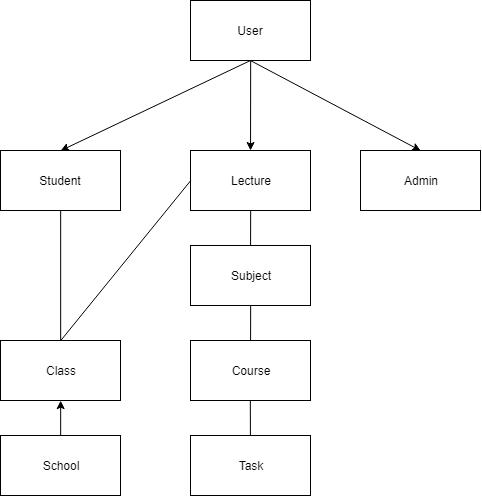

The diagram above was exported from draw.io. Its source (the exported page's mxGraphModel, read from the mxfile embedded in the PNG):
<mxGraphModel dx="469" dy="614" grid="1" gridSize="10" guides="1" tooltips="1" connect="1" arrows="1" fold="1" page="1" pageScale="1" pageWidth="827" pageHeight="1169" math="0" shadow="0">
  <root>
    <mxCell id="0" />
    <mxCell id="1" parent="0" />
    <mxCell id="T3MA363kJWqK0BcKLqYQ-1" value="User" style="rounded=0;whiteSpace=wrap;html=1;" parent="1" vertex="1">
      <mxGeometry x="390" y="20" width="120" height="60" as="geometry" />
    </mxCell>
    <mxCell id="T3MA363kJWqK0BcKLqYQ-2" value="&lt;div&gt;Student&lt;/div&gt;" style="rounded=0;whiteSpace=wrap;html=1;" parent="1" vertex="1">
      <mxGeometry x="200" y="170" width="120" height="60" as="geometry" />
    </mxCell>
    <mxCell id="T3MA363kJWqK0BcKLqYQ-3" value="Lecture" style="rounded=0;whiteSpace=wrap;html=1;" parent="1" vertex="1">
      <mxGeometry x="390" y="170" width="120" height="60" as="geometry" />
    </mxCell>
    <mxCell id="T3MA363kJWqK0BcKLqYQ-4" value="Admin" style="rounded=0;whiteSpace=wrap;html=1;" parent="1" vertex="1">
      <mxGeometry x="560" y="170" width="120" height="60" as="geometry" />
    </mxCell>
    <mxCell id="T3MA363kJWqK0BcKLqYQ-5" value="Course" style="rounded=0;whiteSpace=wrap;html=1;" parent="1" vertex="1">
      <mxGeometry x="390" y="360" width="120" height="60" as="geometry" />
    </mxCell>
    <mxCell id="T3MA363kJWqK0BcKLqYQ-6" value="" style="endArrow=classic;html=1;entryX=0.5;entryY=0;entryDx=0;entryDy=0;" parent="1" target="T3MA363kJWqK0BcKLqYQ-2" edge="1">
      <mxGeometry width="50" height="50" relative="1" as="geometry">
        <mxPoint x="450" y="80" as="sourcePoint" />
        <mxPoint x="140" y="370" as="targetPoint" />
      </mxGeometry>
    </mxCell>
    <mxCell id="T3MA363kJWqK0BcKLqYQ-7" value="" style="endArrow=classic;html=1;exitX=0.5;exitY=1;exitDx=0;exitDy=0;entryX=0.5;entryY=0;entryDx=0;entryDy=0;" parent="1" source="T3MA363kJWqK0BcKLqYQ-1" target="T3MA363kJWqK0BcKLqYQ-4" edge="1">
      <mxGeometry width="50" height="50" relative="1" as="geometry">
        <mxPoint x="90" y="420" as="sourcePoint" />
        <mxPoint x="140" y="370" as="targetPoint" />
      </mxGeometry>
    </mxCell>
    <mxCell id="T3MA363kJWqK0BcKLqYQ-8" value="" style="endArrow=classic;html=1;exitX=0.5;exitY=1;exitDx=0;exitDy=0;" parent="1" source="T3MA363kJWqK0BcKLqYQ-1" target="T3MA363kJWqK0BcKLqYQ-3" edge="1">
      <mxGeometry width="50" height="50" relative="1" as="geometry">
        <mxPoint x="90" y="420" as="sourcePoint" />
        <mxPoint x="140" y="370" as="targetPoint" />
      </mxGeometry>
    </mxCell>
    <mxCell id="T3MA363kJWqK0BcKLqYQ-9" value="Subject&lt;br&gt;" style="rounded=0;whiteSpace=wrap;html=1;" parent="1" vertex="1">
      <mxGeometry x="390" y="265" width="120" height="60" as="geometry" />
    </mxCell>
    <mxCell id="T3MA363kJWqK0BcKLqYQ-10" value="" style="endArrow=none;html=1;exitX=0.5;exitY=1;exitDx=0;exitDy=0;" parent="1" source="T3MA363kJWqK0BcKLqYQ-3" target="T3MA363kJWqK0BcKLqYQ-9" edge="1">
      <mxGeometry width="50" height="50" relative="1" as="geometry">
        <mxPoint x="200" y="490" as="sourcePoint" />
        <mxPoint x="250" y="440" as="targetPoint" />
      </mxGeometry>
    </mxCell>
    <mxCell id="T3MA363kJWqK0BcKLqYQ-11" value="" style="endArrow=none;html=1;exitX=0.5;exitY=1;exitDx=0;exitDy=0;" parent="1" source="T3MA363kJWqK0BcKLqYQ-9" target="T3MA363kJWqK0BcKLqYQ-5" edge="1">
      <mxGeometry width="50" height="50" relative="1" as="geometry">
        <mxPoint x="200" y="490" as="sourcePoint" />
        <mxPoint x="250" y="440" as="targetPoint" />
      </mxGeometry>
    </mxCell>
    <mxCell id="YlDYITMJQ_ZqR3JVjtvN-1" value="Task" style="rounded=0;whiteSpace=wrap;html=1;" vertex="1" parent="1">
      <mxGeometry x="390" y="455" width="120" height="60" as="geometry" />
    </mxCell>
    <mxCell id="YlDYITMJQ_ZqR3JVjtvN-2" value="" style="endArrow=none;html=1;exitX=0.5;exitY=1;exitDx=0;exitDy=0;" edge="1" parent="1" target="YlDYITMJQ_ZqR3JVjtvN-1">
      <mxGeometry width="50" height="50" relative="1" as="geometry">
        <mxPoint x="449.83333333333337" y="420.16666666666674" as="sourcePoint" />
        <mxPoint x="250" y="535" as="targetPoint" />
      </mxGeometry>
    </mxCell>
    <mxCell id="YlDYITMJQ_ZqR3JVjtvN-3" value="Class" style="rounded=0;whiteSpace=wrap;html=1;" vertex="1" parent="1">
      <mxGeometry x="200" y="360" width="120" height="60" as="geometry" />
    </mxCell>
    <mxCell id="YlDYITMJQ_ZqR3JVjtvN-5" value="" style="endArrow=none;html=1;entryX=0;entryY=0.5;entryDx=0;entryDy=0;exitX=0.5;exitY=0;exitDx=0;exitDy=0;" edge="1" parent="1" source="YlDYITMJQ_ZqR3JVjtvN-3" target="T3MA363kJWqK0BcKLqYQ-3">
      <mxGeometry width="50" height="50" relative="1" as="geometry">
        <mxPoint x="340" y="240" as="sourcePoint" />
        <mxPoint x="390" y="190" as="targetPoint" />
      </mxGeometry>
    </mxCell>
    <mxCell id="YlDYITMJQ_ZqR3JVjtvN-6" value="" style="endArrow=none;html=1;entryX=0.5;entryY=1;entryDx=0;entryDy=0;exitX=0.5;exitY=0;exitDx=0;exitDy=0;" edge="1" parent="1" source="YlDYITMJQ_ZqR3JVjtvN-3" target="T3MA363kJWqK0BcKLqYQ-2">
      <mxGeometry width="50" height="50" relative="1" as="geometry">
        <mxPoint x="200" y="590" as="sourcePoint" />
        <mxPoint x="250" y="540" as="targetPoint" />
      </mxGeometry>
    </mxCell>
    <mxCell id="YlDYITMJQ_ZqR3JVjtvN-8" value="School" style="rounded=0;whiteSpace=wrap;html=1;" vertex="1" parent="1">
      <mxGeometry x="200" y="455" width="120" height="60" as="geometry" />
    </mxCell>
    <mxCell id="YlDYITMJQ_ZqR3JVjtvN-9" value="" style="endArrow=classic;html=1;entryX=0.5;entryY=1;entryDx=0;entryDy=0;exitX=0.5;exitY=0;exitDx=0;exitDy=0;" edge="1" parent="1" source="YlDYITMJQ_ZqR3JVjtvN-8" target="YlDYITMJQ_ZqR3JVjtvN-3">
      <mxGeometry width="50" height="50" relative="1" as="geometry">
        <mxPoint x="210" y="590" as="sourcePoint" />
        <mxPoint x="260" y="540" as="targetPoint" />
      </mxGeometry>
    </mxCell>
  </root>
</mxGraphModel>